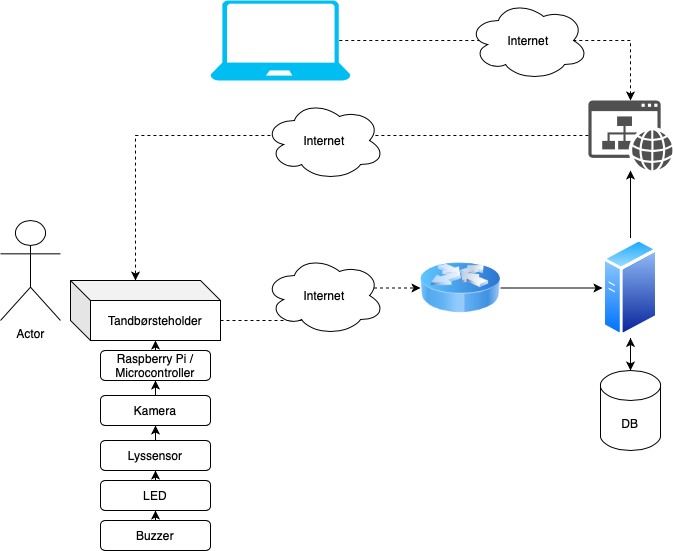

The diagram above was exported from draw.io. Its source (the exported page's mxGraphModel, read from the mxfile embedded in the PNG):
<mxGraphModel dx="822" dy="783" grid="1" gridSize="10" guides="1" tooltips="1" connect="1" arrows="1" fold="1" page="1" pageScale="1" pageWidth="827" pageHeight="1169" math="0" shadow="0">
  <root>
    <mxCell id="0" />
    <mxCell id="1" parent="0" />
    <mxCell id="gEh4JOFmMZdMPStCANWQ-13" style="edgeStyle=orthogonalEdgeStyle;rounded=0;orthogonalLoop=1;jettySize=auto;html=1;exitX=0.5;exitY=0;exitDx=0;exitDy=0;exitPerimeter=0;" edge="1" parent="1" source="gEh4JOFmMZdMPStCANWQ-1" target="gEh4JOFmMZdMPStCANWQ-5">
      <mxGeometry relative="1" as="geometry" />
    </mxCell>
    <mxCell id="gEh4JOFmMZdMPStCANWQ-1" value="DB" style="shape=cylinder3;whiteSpace=wrap;html=1;boundedLbl=1;backgroundOutline=1;size=15;" vertex="1" parent="1">
      <mxGeometry x="690" y="530" width="60" height="80" as="geometry" />
    </mxCell>
    <mxCell id="gEh4JOFmMZdMPStCANWQ-2" value="Actor" style="shape=umlActor;verticalLabelPosition=bottom;verticalAlign=top;html=1;outlineConnect=0;" vertex="1" parent="1">
      <mxGeometry x="90" y="380" width="60" height="100" as="geometry" />
    </mxCell>
    <mxCell id="gEh4JOFmMZdMPStCANWQ-14" style="edgeStyle=orthogonalEdgeStyle;rounded=0;orthogonalLoop=1;jettySize=auto;html=1;exitX=0;exitY=0;exitDx=150;exitDy=40;exitPerimeter=0;entryX=0;entryY=0.5;entryDx=0;entryDy=0;dashed=1;" edge="1" parent="1" source="gEh4JOFmMZdMPStCANWQ-3" target="gEh4JOFmMZdMPStCANWQ-7">
      <mxGeometry relative="1" as="geometry" />
    </mxCell>
    <mxCell id="gEh4JOFmMZdMPStCANWQ-3" value="Tandbørsteholder" style="shape=cube;whiteSpace=wrap;html=1;boundedLbl=1;backgroundOutline=1;darkOpacity=0.05;darkOpacity2=0.1;" vertex="1" parent="1">
      <mxGeometry x="160" y="440" width="150" height="60" as="geometry" />
    </mxCell>
    <mxCell id="gEh4JOFmMZdMPStCANWQ-15" style="edgeStyle=orthogonalEdgeStyle;rounded=0;orthogonalLoop=1;jettySize=auto;html=1;exitX=0.92;exitY=0.5;exitDx=0;exitDy=0;exitPerimeter=0;dashed=1;" edge="1" parent="1" source="gEh4JOFmMZdMPStCANWQ-4" target="gEh4JOFmMZdMPStCANWQ-6">
      <mxGeometry relative="1" as="geometry" />
    </mxCell>
    <mxCell id="gEh4JOFmMZdMPStCANWQ-4" value="" style="verticalLabelPosition=bottom;html=1;verticalAlign=top;align=center;strokeColor=none;fillColor=#00BEF2;shape=mxgraph.azure.laptop;pointerEvents=1;" vertex="1" parent="1">
      <mxGeometry x="300" y="160" width="140" height="80" as="geometry" />
    </mxCell>
    <mxCell id="gEh4JOFmMZdMPStCANWQ-9" style="edgeStyle=orthogonalEdgeStyle;rounded=0;orthogonalLoop=1;jettySize=auto;html=1;exitX=0.5;exitY=0;exitDx=0;exitDy=0;" edge="1" parent="1" source="gEh4JOFmMZdMPStCANWQ-5" target="gEh4JOFmMZdMPStCANWQ-6">
      <mxGeometry relative="1" as="geometry" />
    </mxCell>
    <mxCell id="gEh4JOFmMZdMPStCANWQ-11" style="edgeStyle=orthogonalEdgeStyle;rounded=0;orthogonalLoop=1;jettySize=auto;html=1;exitX=0.5;exitY=1;exitDx=0;exitDy=0;" edge="1" parent="1" source="gEh4JOFmMZdMPStCANWQ-5" target="gEh4JOFmMZdMPStCANWQ-1">
      <mxGeometry relative="1" as="geometry" />
    </mxCell>
    <mxCell id="gEh4JOFmMZdMPStCANWQ-5" value="" style="image;aspect=fixed;perimeter=ellipsePerimeter;html=1;align=center;shadow=0;dashed=0;spacingTop=3;image=img/lib/active_directory/generic_server.svg;" vertex="1" parent="1">
      <mxGeometry x="692" y="397.5" width="56" height="100" as="geometry" />
    </mxCell>
    <mxCell id="gEh4JOFmMZdMPStCANWQ-6" value="" style="sketch=0;pointerEvents=1;shadow=0;dashed=0;html=1;strokeColor=none;fillColor=#505050;labelPosition=center;verticalLabelPosition=bottom;verticalAlign=top;outlineConnect=0;align=center;shape=mxgraph.office.concepts.website;" vertex="1" parent="1">
      <mxGeometry x="677.9" y="260" width="84.2" height="70" as="geometry" />
    </mxCell>
    <mxCell id="gEh4JOFmMZdMPStCANWQ-10" value="" style="edgeStyle=orthogonalEdgeStyle;rounded=0;orthogonalLoop=1;jettySize=auto;html=1;" edge="1" parent="1" source="gEh4JOFmMZdMPStCANWQ-7" target="gEh4JOFmMZdMPStCANWQ-5">
      <mxGeometry relative="1" as="geometry" />
    </mxCell>
    <mxCell id="gEh4JOFmMZdMPStCANWQ-7" value="" style="image;html=1;image=img/lib/clip_art/networking/Router_Icon_128x128.png" vertex="1" parent="1">
      <mxGeometry x="510" y="415" width="80" height="65" as="geometry" />
    </mxCell>
    <mxCell id="gEh4JOFmMZdMPStCANWQ-16" value="Raspberry Pi / Microcontroller" style="rounded=1;whiteSpace=wrap;html=1;" vertex="1" parent="1">
      <mxGeometry x="190" y="510" width="110" height="30" as="geometry" />
    </mxCell>
    <mxCell id="gEh4JOFmMZdMPStCANWQ-17" style="edgeStyle=orthogonalEdgeStyle;rounded=0;orthogonalLoop=1;jettySize=auto;html=1;exitX=0.5;exitY=0;exitDx=0;exitDy=0;entryX=0;entryY=0;entryDx=85;entryDy=60;entryPerimeter=0;" edge="1" parent="1" source="gEh4JOFmMZdMPStCANWQ-16" target="gEh4JOFmMZdMPStCANWQ-3">
      <mxGeometry relative="1" as="geometry" />
    </mxCell>
    <mxCell id="gEh4JOFmMZdMPStCANWQ-20" style="edgeStyle=orthogonalEdgeStyle;rounded=0;orthogonalLoop=1;jettySize=auto;html=1;exitX=0.5;exitY=0;exitDx=0;exitDy=0;entryX=0.5;entryY=1;entryDx=0;entryDy=0;" edge="1" parent="1" source="gEh4JOFmMZdMPStCANWQ-19" target="gEh4JOFmMZdMPStCANWQ-16">
      <mxGeometry relative="1" as="geometry" />
    </mxCell>
    <mxCell id="gEh4JOFmMZdMPStCANWQ-19" value="Kamera" style="rounded=1;whiteSpace=wrap;html=1;" vertex="1" parent="1">
      <mxGeometry x="190" y="555" width="110" height="30" as="geometry" />
    </mxCell>
    <mxCell id="gEh4JOFmMZdMPStCANWQ-25" style="edgeStyle=orthogonalEdgeStyle;rounded=0;orthogonalLoop=1;jettySize=auto;html=1;exitX=0.5;exitY=0;exitDx=0;exitDy=0;entryX=0.5;entryY=1;entryDx=0;entryDy=0;" edge="1" parent="1" source="gEh4JOFmMZdMPStCANWQ-21" target="gEh4JOFmMZdMPStCANWQ-19">
      <mxGeometry relative="1" as="geometry" />
    </mxCell>
    <mxCell id="gEh4JOFmMZdMPStCANWQ-21" value="Lyssensor" style="rounded=1;whiteSpace=wrap;html=1;" vertex="1" parent="1">
      <mxGeometry x="190" y="600" width="110" height="30" as="geometry" />
    </mxCell>
    <mxCell id="gEh4JOFmMZdMPStCANWQ-26" style="edgeStyle=orthogonalEdgeStyle;rounded=0;orthogonalLoop=1;jettySize=auto;html=1;exitX=0.5;exitY=0;exitDx=0;exitDy=0;entryX=0.5;entryY=1;entryDx=0;entryDy=0;" edge="1" parent="1" source="gEh4JOFmMZdMPStCANWQ-22" target="gEh4JOFmMZdMPStCANWQ-21">
      <mxGeometry relative="1" as="geometry" />
    </mxCell>
    <mxCell id="gEh4JOFmMZdMPStCANWQ-22" value="LED" style="rounded=1;whiteSpace=wrap;html=1;" vertex="1" parent="1">
      <mxGeometry x="190" y="640" width="110" height="30" as="geometry" />
    </mxCell>
    <mxCell id="gEh4JOFmMZdMPStCANWQ-27" style="edgeStyle=orthogonalEdgeStyle;rounded=0;orthogonalLoop=1;jettySize=auto;html=1;exitX=0.5;exitY=0;exitDx=0;exitDy=0;entryX=0.5;entryY=1;entryDx=0;entryDy=0;" edge="1" parent="1" source="gEh4JOFmMZdMPStCANWQ-23" target="gEh4JOFmMZdMPStCANWQ-22">
      <mxGeometry relative="1" as="geometry" />
    </mxCell>
    <mxCell id="gEh4JOFmMZdMPStCANWQ-23" value="Buzzer" style="rounded=1;whiteSpace=wrap;html=1;" vertex="1" parent="1">
      <mxGeometry x="190" y="680" width="110" height="30" as="geometry" />
    </mxCell>
    <mxCell id="gEh4JOFmMZdMPStCANWQ-24" style="edgeStyle=orthogonalEdgeStyle;rounded=0;orthogonalLoop=1;jettySize=auto;html=1;entryX=0;entryY=0;entryDx=65;entryDy=0;entryPerimeter=0;dashed=1;" edge="1" parent="1" source="gEh4JOFmMZdMPStCANWQ-6" target="gEh4JOFmMZdMPStCANWQ-3">
      <mxGeometry relative="1" as="geometry" />
    </mxCell>
    <mxCell id="gEh4JOFmMZdMPStCANWQ-30" value="Internet" style="ellipse;shape=cloud;whiteSpace=wrap;html=1;" vertex="1" parent="1">
      <mxGeometry x="354" y="415" width="120" height="80" as="geometry" />
    </mxCell>
    <mxCell id="gEh4JOFmMZdMPStCANWQ-31" value="Internet" style="ellipse;shape=cloud;whiteSpace=wrap;html=1;" vertex="1" parent="1">
      <mxGeometry x="354" y="260" width="120" height="80" as="geometry" />
    </mxCell>
    <mxCell id="gEh4JOFmMZdMPStCANWQ-32" value="Internet" style="ellipse;shape=cloud;whiteSpace=wrap;html=1;" vertex="1" parent="1">
      <mxGeometry x="558" y="160" width="120" height="80" as="geometry" />
    </mxCell>
  </root>
</mxGraphModel>